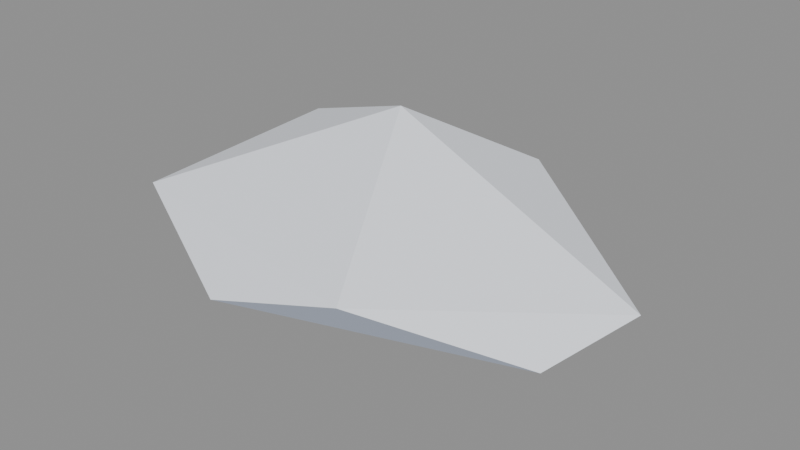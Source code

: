 # Source: snow-mound-2.blend  (saved by Blender 5.2.44; exported with 4.5.12 LTS)
import bpy
from mathutils import Matrix  # noqa: F401  (used for matrix-valued properties, if any)

bpy.ops.wm.read_factory_settings(use_empty=True)
scene = bpy.context.scene
scene.name = 'Scene'

# ---- materials (node trees are filled in below, after node groups)
mat_snow = bpy.data.materials.new('Snow')
mat_snow.use_backface_culling = True
mat_snowshade = bpy.data.materials.new('SnowShade')
mat_snowshade.use_backface_culling = True

# ---- material node trees
mat_snow.use_nodes = True; mat_snow.node_tree.nodes.clear()
_N = mat_snow.node_tree.nodes; _L = mat_snow.node_tree.links
n0 = _N.new('ShaderNodeBsdfPrincipled'); n0.name = 'Principled BSDF'; n0.location = (-200, 100)
n0.inputs[0].default_value = (0.855, 0.8879, 0.956, 1.0)
n0.inputs[2].default_value = 0.8
n0.inputs[10].default_value = 0.005
n1 = _N.new('ShaderNodeOutputMaterial'); n1.name = 'Material Output'; n1.location = (200, 100)
_L.new(n0.outputs[0], n1.inputs[0])
n1.is_active_output = True
mat_snowshade.use_nodes = True; mat_snowshade.node_tree.nodes.clear()
_N = mat_snowshade.node_tree.nodes; _L = mat_snowshade.node_tree.links
n0 = _N.new('ShaderNodeBsdfPrincipled'); n0.name = 'Principled BSDF'; n0.location = (-200, 100)
n0.inputs[0].default_value = (0.5841, 0.6514, 0.7913, 1.0)
n0.inputs[2].default_value = 0.85
n0.inputs[10].default_value = 0.005
n1 = _N.new('ShaderNodeOutputMaterial'); n1.name = 'Material Output'; n1.location = (200, 100)
_L.new(n0.outputs[0], n1.inputs[0])
n1.is_active_output = True

# ---- meshes
me_snow_mound_2 = bpy.data.meshes.new('snow-mound-2')
me_snow_mound_2.from_pydata([(-0.199, -0.005657, -1.257), (1.883, -0.6349, -0.6719), (-0.5183, -1.502, -0.603), (-2.041, 0.04634, -1.059), (-0.7271, 1.501, -1.045), (1.389, 0.712, -0.9187), (0.6142, -1.319, -0.3239), (-1.9, -0.8896, -0.2558), (-1.599, 0.8433, -0.02499), (0.5862, 1.245, -0.06367), (2.231, 0.09071, -0.4107), (-0.1126, 0.2597, 0.5396)], [], [(0, 1, 2), (1, 0, 5), (0, 2, 3), (0, 3, 4), (0, 4, 5), (1, 5, 10), (2, 1, 6), (3, 2, 7), (4, 3, 8), (5, 4, 9), (1, 10, 6), (2, 6, 7), (3, 7, 8), (4, 8, 9), (5, 9, 10), (6, 10, 11), (7, 6, 11), (8, 7, 11), (9, 8, 11), (10, 9, 11)])
me_snow_mound_2.polygons.foreach_set('material_index', [1, 1, 1, 1, 1, 1, 1, 1, 1, 1, 0, 0, 1, 0, 1, 0, 0, 0, 0, 0])
me_snow_mound_2.materials.append(mat_snow)
me_snow_mound_2.materials.append(mat_snowshade)
me_snow_mound_2.update()

# ---- objects
ob_snow_mound_2 = bpy.data.objects.new('snow-mound-2', me_snow_mound_2)

# ---- transforms, parenting, visibility, modifiers, constraints
ob_snow_mound_2.location = (0.0, 0.0, 0.0)

# ---- collection membership
scene.collection.objects.link(ob_snow_mound_2)

# ---- scene / render settings (as saved in the file)
scene.frame_start = 1; scene.frame_end = 250; scene.frame_set(1)
scene.render.engine = 'BLENDER_EEVEE_NEXT'
scene.render.bake_bias = 0.0
scene.render.bake_samples = 0
scene.render.compositor_device = 'GPU'
scene.eevee.use_volume_custom_range = False
scene.eevee.fast_gi_thickness_near = 0.1
scene.eevee.fast_gi_thickness_far = 0.0
scene.eevee.ray_tracing_options.screen_trace_thickness = 0.1
bpy.context.view_layer.update()

# ---- added for rendering (the .blend has no active camera and no usable light): camera, sun + grey world if the file has none
cam_auto = bpy.data.cameras.new('AutoCamera')
cam_auto.lens = 50.0
cam_auto.sensor_width = 36.0
cam_auto.clip_end = 1000.0
ob_auto_camera = bpy.data.objects.new('AutoCamera', cam_auto)
scene.collection.objects.link(ob_auto_camera)
ob_auto_camera.location = (5.20498, -6.13215, 3.72904)
ob_auto_camera.rotation_euler = (1.09748, -7.21219e-08, 0.694738)
scene.camera = ob_auto_camera
light_auto_sun = bpy.data.lights.new('AutoSun', 'SUN')
light_auto_sun.energy = 3.0
light_auto_sun.angle = 0.0523599
ob_auto_sun = bpy.data.objects.new('AutoSun', light_auto_sun)
scene.collection.objects.link(ob_auto_sun)
ob_auto_sun.rotation_euler = (0.872665, 0.174533, 0.523599)
if scene.world is None:
    world_auto = bpy.data.worlds.new('AutoWorld')
    world_auto.color = (0.3, 0.3, 0.3)
    scene.world = world_auto
bpy.context.view_layer.update()
